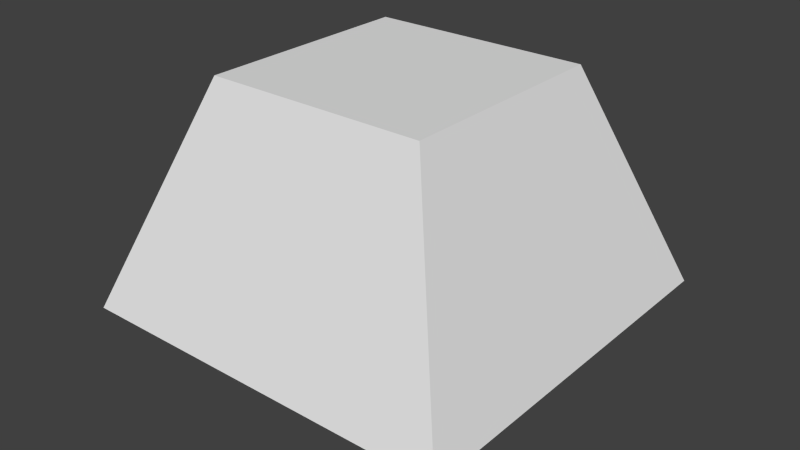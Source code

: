 # Source: LightNub.blend  (saved by Blender 2.75.0; exported with 4.5.12 LTS)
import bpy
from mathutils import Matrix  # noqa: F401  (used for matrix-valued properties, if any)

bpy.ops.wm.read_factory_settings(use_empty=True)
scene = bpy.context.scene
scene.name = 'Scene'

# ---- collections
col_collection_1 = bpy.data.collections.new('Collection 1'); scene.collection.children.link(col_collection_1)

# ---- materials (node trees are filled in below, after node groups)
mat_material = bpy.data.materials.new('Material')
mat_material.alpha_threshold = 0.0
mat_material.use_transparent_shadow = False
mat_material.roughness = 0.5
mat_material.line_color = (0.0, 0.0, 0.0, 1.0)

# ---- material node trees

# ---- world
world_world = bpy.data.worlds.new('World'); scene.world = world_world
world_world.color = (0.05088, 0.05088, 0.05088)
world_world.use_sun_shadow = False
world_world.sun_shadow_jitter_overblur = 0.0
world_world.cycles.sampling_method = 'MANUAL'
world_world.cycles.sample_map_resolution = 256

# ---- meshes
me_cube = bpy.data.meshes.new('Cube')
me_cube.from_pydata([(0.2951, 0.2951, -0.2671), (0.2951, -0.2951, -0.2671), (-0.2951, -0.2951, -0.2671), (-0.2951, 0.2951, -0.2671), (0.4684, 0.4684, -0.2671), (0.4684, -0.4684, -0.2671), (-0.4684, 0.4684, -0.2671), (-0.4684, -0.4684, -0.2671), (0.1893, 0.1893, -0.4494), (0.1893, -0.1893, -0.4494), (-0.1893, 0.1893, -0.4494), (-0.1893, -0.1893, -0.4494), (0.2671, 0.2671, 0.2671), (0.2671, -0.2671, 0.2671), (-0.2671, 0.2671, 0.2671), (-0.2671, -0.2671, 0.2671)], [], [(1, 2, 11, 9), (4, 12, 13, 5), (5, 13, 15, 7), (7, 15, 14, 6), (12, 4, 6, 14), (1, 0, 4, 5), (0, 3, 6, 4), (2, 1, 5, 7), (3, 2, 7, 6), (8, 9, 11, 10), (0, 1, 9, 8), (2, 3, 10, 11), (3, 0, 8, 10), (12, 14, 15, 13)])
_uv = me_cube.uv_layers.new(name='UVMap')
_uv.uv.foreach_set('vector', [0.005315, 0.6378, 0.0001953, 0.3562, 0.08696, 0.4298, 0.0789, 0.5523, 0.7119, 0.0001954, 0.6355, 0.2169, 0.4327, 0.2169, 0.3562, 0.0001953, 0.6438, 0.5733, 0.5673, 0.7901, 0.3645, 0.7901, 0.2881, 0.5733, 0.2881, 0.573, 0.3645, 0.3562, 0.5673, 0.3562, 0.6438, 0.573, 0.9234, 0.3562, 0.9998, 0.573, 0.6442, 0.573, 0.7206, 0.3562, 0.066, 0.29, 0.29, 0.29, 0.3558, 0.3558, 0.0001955, 0.3558, 0.29, 0.29, 0.29, 0.066, 0.3558, 0.0001953, 0.3558, 0.3558, 0.066, 0.066, 0.066, 0.29, 0.0001955, 0.3558, 0.0001953, 0.0001954, 0.29, 0.066, 0.066, 0.066, 0.0001953, 0.0001954, 0.3558, 0.0001953, 0.201, 0.5642, 0.0789, 0.5523, 0.08696, 0.4298, 0.209, 0.4417, 0.2877, 0.6378, 0.005315, 0.6378, 0.0789, 0.5523, 0.201, 0.5642, 0.0001953, 0.3562, 0.2826, 0.3562, 0.209, 0.4417, 0.08696, 0.4298, 0.2826, 0.3562, 0.2877, 0.6378, 0.201, 0.5642, 0.209, 0.4417, 0.203, 0.841, 0.0001954, 0.841, 0.0001953, 0.6382, 0.203, 0.6382])
me_cube.materials.append(mat_material)
me_cube.use_remesh_preserve_volume = False
me_cube.use_remesh_preserve_attributes = False
me_cube.use_mirror_vertex_groups = False
me_cube.update()

# ---- objects
ob_cube = bpy.data.objects.new('Cube', me_cube)

# ---- transforms, parenting, visibility, modifiers, constraints
ob_cube.location = (0.0, 0.0, 0.0)
ob_cube.lock_rotations_4d = False
ob_cube.empty_display_type = 'ARROWS'
ob_cube.lineart.crease_threshold = 0.0

# ---- collection membership
col_collection_1.objects.link(ob_cube)

# ---- scene / render settings (as saved in the file)
scene.frame_start = 1; scene.frame_end = 250; scene.frame_set(1)
scene.render.engine = 'BLENDER_EEVEE_NEXT'
scene.render.resolution_percentage = 50
scene.render.dither_intensity = 0.0
scene.cycles.use_denoising = False
scene.cycles.samples = 10
scene.cycles.sampling_pattern = 'TABULATED_SOBOL'
scene.cycles.light_sampling_threshold = 0.0
scene.cycles.use_adaptive_sampling = False
scene.cycles.use_light_tree = False
scene.cycles.blur_glossy = 0.0
scene.cycles.pixel_filter_type = 'GAUSSIAN'
scene.cycles.sample_clamp_indirect = 0.0
scene.view_settings.view_transform = 'Standard'
bpy.context.view_layer.update()

# ---- added for rendering (the .blend has no active camera and no usable light): camera, sun
cam_auto = bpy.data.cameras.new('AutoCamera')
cam_auto.lens = 50.0
cam_auto.sensor_width = 36.0
cam_auto.clip_end = 1000.0
ob_auto_camera = bpy.data.objects.new('AutoCamera', cam_auto)
scene.collection.objects.link(ob_auto_camera)
ob_auto_camera.location = (1.39362, -1.67234, 1.02376)
ob_auto_camera.rotation_euler = (1.09748, -7.21219e-08, 0.694738)
scene.camera = ob_auto_camera
light_auto_sun = bpy.data.lights.new('AutoSun', 'SUN')
light_auto_sun.energy = 3.0
light_auto_sun.angle = 0.0523599
ob_auto_sun = bpy.data.objects.new('AutoSun', light_auto_sun)
scene.collection.objects.link(ob_auto_sun)
ob_auto_sun.rotation_euler = (0.872665, 0.174533, 0.523599)
bpy.context.view_layer.update()
